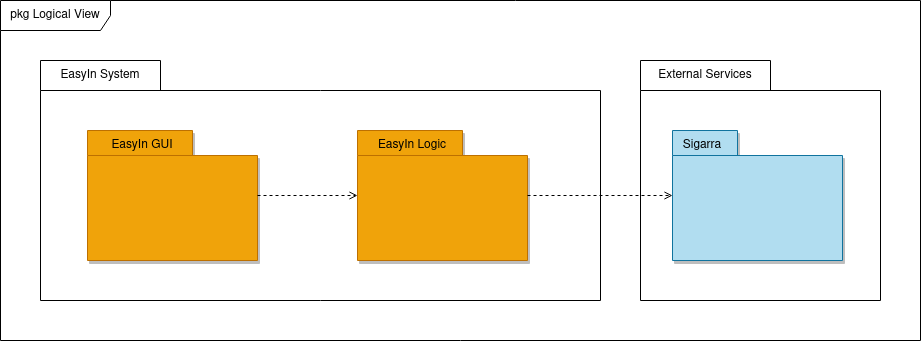

The diagram above was exported from draw.io. Its source (the exported page's mxGraphModel, read from the mxfile embedded in the PNG):
<mxGraphModel dx="1422" dy="763" grid="1" gridSize="10" guides="1" tooltips="1" connect="1" arrows="1" fold="1" page="1" pageScale="1" pageWidth="1169" pageHeight="827" math="0" shadow="0">
  <root>
    <mxCell id="0" />
    <mxCell id="1" parent="0" />
    <mxCell id="IrnIP4xmLO5KlFeAQL3u-1" value="pkg Logical View" style="shape=umlFrame;whiteSpace=wrap;html=1;width=110;height=30;" parent="1" vertex="1">
      <mxGeometry x="120" y="40" width="920" height="340" as="geometry" />
    </mxCell>
    <mxCell id="IrnIP4xmLO5KlFeAQL3u-2" value="" style="shape=folder;fontStyle=1;spacingTop=10;tabWidth=120;tabHeight=30;tabPosition=left;html=1;" parent="1" vertex="1">
      <mxGeometry x="160" y="100" width="560" height="240" as="geometry" />
    </mxCell>
    <mxCell id="IrnIP4xmLO5KlFeAQL3u-3" value="" style="shape=folder;fontStyle=1;spacingTop=10;tabWidth=130;tabHeight=30;tabPosition=left;html=1;" parent="1" vertex="1">
      <mxGeometry x="760" y="100" width="240" height="240" as="geometry" />
    </mxCell>
    <mxCell id="aMhCbYcCVLEZYKVLdUb5-2" value="EasyIn System" style="text;html=1;strokeColor=none;fillColor=none;align=center;verticalAlign=middle;whiteSpace=wrap;rounded=0;" parent="1" vertex="1">
      <mxGeometry x="120" y="100" width="200" height="30" as="geometry" />
    </mxCell>
    <mxCell id="4bguBllLFNfA4bP-C6Xc-1" value="External Services" style="text;html=1;strokeColor=none;fillColor=none;align=center;verticalAlign=middle;whiteSpace=wrap;rounded=0;" parent="1" vertex="1">
      <mxGeometry x="770" y="100" width="110" height="30" as="geometry" />
    </mxCell>
    <mxCell id="aMhCbYcCVLEZYKVLdUb5-5" value="" style="group;shadow=1;" parent="1" connectable="0" vertex="1">
      <mxGeometry x="355" y="144" width="170" height="130" as="geometry" />
    </mxCell>
    <mxCell id="aMhCbYcCVLEZYKVLdUb5-6" value="" style="group;strokeColor=none;" parent="1" connectable="0" vertex="1">
      <mxGeometry x="207" y="170" width="170" height="130" as="geometry" />
    </mxCell>
    <mxCell id="aMhCbYcCVLEZYKVLdUb5-7" value="" style="shape=folder;fontStyle=1;spacingTop=10;tabWidth=105;tabHeight=25;tabPosition=left;html=1;shadow=1;fillColor=#f0a30a;fontColor=#000000;strokeColor=#BD7000;" parent="aMhCbYcCVLEZYKVLdUb5-6" vertex="1">
      <mxGeometry width="170" height="130" as="geometry" />
    </mxCell>
    <mxCell id="aMhCbYcCVLEZYKVLdUb5-8" value="EasyIn GUI" style="text;html=1;strokeColor=none;fillColor=none;align=center;verticalAlign=middle;whiteSpace=wrap;rounded=0;" parent="aMhCbYcCVLEZYKVLdUb5-6" vertex="1">
      <mxGeometry width="110" height="30" as="geometry" />
    </mxCell>
    <mxCell id="aMhCbYcCVLEZYKVLdUb5-9" value="" style="group" parent="1" connectable="0" vertex="1">
      <mxGeometry x="477" y="170" width="170" height="130" as="geometry" />
    </mxCell>
    <mxCell id="aMhCbYcCVLEZYKVLdUb5-10" value="" style="shape=folder;fontStyle=1;spacingTop=10;tabWidth=105;tabHeight=25;tabPosition=left;html=1;fillColor=#f0a30a;fontColor=#000000;strokeColor=#BD7000;shadow=1;" parent="aMhCbYcCVLEZYKVLdUb5-9" vertex="1">
      <mxGeometry width="170" height="130" as="geometry" />
    </mxCell>
    <mxCell id="aMhCbYcCVLEZYKVLdUb5-11" value="EasyIn Logic" style="text;html=1;strokeColor=none;fillColor=none;align=center;verticalAlign=middle;whiteSpace=wrap;rounded=0;" parent="aMhCbYcCVLEZYKVLdUb5-9" vertex="1">
      <mxGeometry width="110" height="30" as="geometry" />
    </mxCell>
    <mxCell id="oXt0Hc-zQeLsPUzZdxRW-1" style="edgeStyle=orthogonalEdgeStyle;rounded=0;orthogonalLoop=1;jettySize=auto;html=1;dashed=1;endArrow=open;endFill=0;" parent="1" source="aMhCbYcCVLEZYKVLdUb5-7" target="aMhCbYcCVLEZYKVLdUb5-10" edge="1">
      <mxGeometry relative="1" as="geometry" />
    </mxCell>
    <mxCell id="oXt0Hc-zQeLsPUzZdxRW-2" style="edgeStyle=orthogonalEdgeStyle;rounded=0;orthogonalLoop=1;jettySize=auto;html=1;dashed=1;endArrow=open;endFill=0;" parent="1" source="aMhCbYcCVLEZYKVLdUb5-10" target="4bguBllLFNfA4bP-C6Xc-3" edge="1">
      <mxGeometry relative="1" as="geometry" />
    </mxCell>
    <mxCell id="oXt0Hc-zQeLsPUzZdxRW-3" value="" style="group" parent="1" connectable="0" vertex="1">
      <mxGeometry x="792" y="170" width="170" height="130" as="geometry" />
    </mxCell>
    <mxCell id="4bguBllLFNfA4bP-C6Xc-3" value="" style="shape=folder;fontStyle=1;spacingTop=10;tabWidth=65;tabHeight=25;tabPosition=left;html=1;fillColor=#b1ddf0;strokeColor=#10739e;shadow=1;" parent="oXt0Hc-zQeLsPUzZdxRW-3" vertex="1">
      <mxGeometry width="170" height="130" as="geometry" />
    </mxCell>
    <mxCell id="4bguBllLFNfA4bP-C6Xc-5" value="Sigarra" style="text;html=1;strokeColor=none;fillColor=none;align=center;verticalAlign=middle;whiteSpace=wrap;rounded=0;" parent="oXt0Hc-zQeLsPUzZdxRW-3" vertex="1">
      <mxGeometry width="60" height="30" as="geometry" />
    </mxCell>
  </root>
</mxGraphModel>